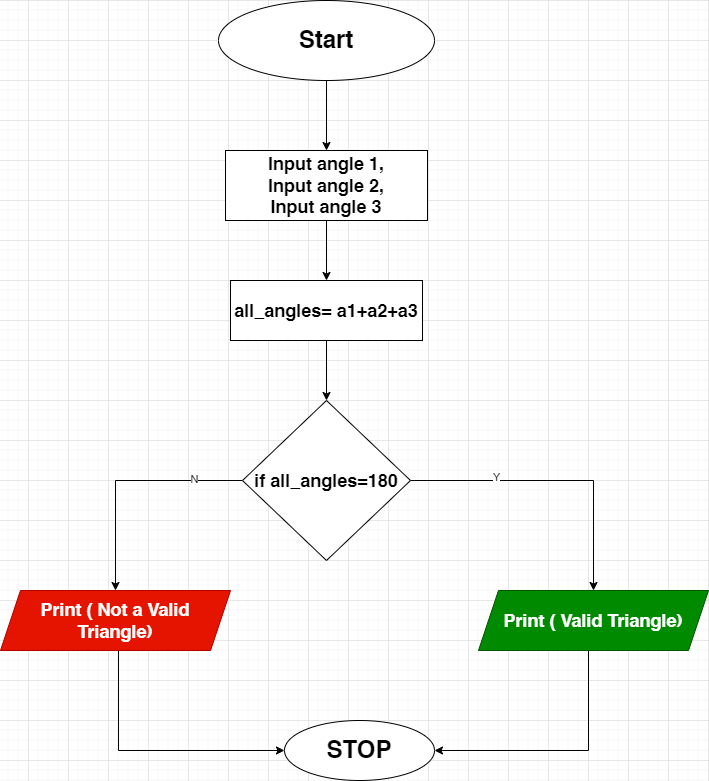

The diagram above was exported from draw.io. Its source (the exported page's mxGraphModel, read from the mxfile embedded in the PNG):
<mxGraphModel dx="1434" dy="786" grid="1" gridSize="10" guides="1" tooltips="1" connect="1" arrows="1" fold="1" page="1" pageScale="1" pageWidth="827" pageHeight="1169" math="0" shadow="0">
  <root>
    <mxCell id="0" />
    <mxCell id="1" parent="0" />
    <mxCell id="csr5RNH53tqv9FBqTYiE-3" value="" style="edgeStyle=orthogonalEdgeStyle;rounded=0;orthogonalLoop=1;jettySize=auto;html=1;" edge="1" parent="1" source="csr5RNH53tqv9FBqTYiE-1" target="csr5RNH53tqv9FBqTYiE-2">
      <mxGeometry relative="1" as="geometry" />
    </mxCell>
    <mxCell id="csr5RNH53tqv9FBqTYiE-1" value="&lt;h1&gt;Start&lt;/h1&gt;" style="ellipse;whiteSpace=wrap;html=1;" vertex="1" parent="1">
      <mxGeometry x="310" y="40" width="216" height="80" as="geometry" />
    </mxCell>
    <mxCell id="csr5RNH53tqv9FBqTYiE-5" value="" style="edgeStyle=orthogonalEdgeStyle;rounded=0;orthogonalLoop=1;jettySize=auto;html=1;" edge="1" parent="1" source="csr5RNH53tqv9FBqTYiE-2" target="csr5RNH53tqv9FBqTYiE-4">
      <mxGeometry relative="1" as="geometry" />
    </mxCell>
    <mxCell id="csr5RNH53tqv9FBqTYiE-2" value="&lt;h2&gt;Input angle 1,&lt;br&gt;Input angle 2,&lt;br&gt;Input angle 3&lt;/h2&gt;" style="whiteSpace=wrap;html=1;" vertex="1" parent="1">
      <mxGeometry x="317" y="190" width="202" height="70" as="geometry" />
    </mxCell>
    <mxCell id="csr5RNH53tqv9FBqTYiE-7" value="" style="edgeStyle=orthogonalEdgeStyle;rounded=0;orthogonalLoop=1;jettySize=auto;html=1;" edge="1" parent="1" source="csr5RNH53tqv9FBqTYiE-4" target="csr5RNH53tqv9FBqTYiE-6">
      <mxGeometry relative="1" as="geometry" />
    </mxCell>
    <mxCell id="csr5RNH53tqv9FBqTYiE-4" value="&lt;h2&gt;all_angles= a1+a2+a3&lt;/h2&gt;" style="whiteSpace=wrap;html=1;" vertex="1" parent="1">
      <mxGeometry x="322" y="320" width="192" height="60" as="geometry" />
    </mxCell>
    <mxCell id="csr5RNH53tqv9FBqTYiE-10" value="" style="edgeStyle=orthogonalEdgeStyle;rounded=0;orthogonalLoop=1;jettySize=auto;html=1;" edge="1" parent="1" source="csr5RNH53tqv9FBqTYiE-6" target="csr5RNH53tqv9FBqTYiE-9">
      <mxGeometry relative="1" as="geometry" />
    </mxCell>
    <mxCell id="csr5RNH53tqv9FBqTYiE-13" value="Y" style="edgeLabel;html=1;align=center;verticalAlign=middle;resizable=0;points=[];" vertex="1" connectable="0" parent="csr5RNH53tqv9FBqTYiE-10">
      <mxGeometry x="-0.4198" y="4" relative="1" as="geometry">
        <mxPoint as="offset" />
      </mxGeometry>
    </mxCell>
    <mxCell id="csr5RNH53tqv9FBqTYiE-12" value="" style="edgeStyle=orthogonalEdgeStyle;rounded=0;orthogonalLoop=1;jettySize=auto;html=1;" edge="1" parent="1" source="csr5RNH53tqv9FBqTYiE-6" target="csr5RNH53tqv9FBqTYiE-11">
      <mxGeometry relative="1" as="geometry" />
    </mxCell>
    <mxCell id="csr5RNH53tqv9FBqTYiE-14" value="N" style="edgeLabel;html=1;align=center;verticalAlign=middle;resizable=0;points=[];" vertex="1" connectable="0" parent="csr5RNH53tqv9FBqTYiE-12">
      <mxGeometry x="-0.5865" y="-2" relative="1" as="geometry">
        <mxPoint as="offset" />
      </mxGeometry>
    </mxCell>
    <mxCell id="csr5RNH53tqv9FBqTYiE-6" value="&lt;h2&gt;if all_angles=180&lt;/h2&gt;" style="rhombus;whiteSpace=wrap;html=1;" vertex="1" parent="1">
      <mxGeometry x="334" y="440" width="168" height="160" as="geometry" />
    </mxCell>
    <mxCell id="csr5RNH53tqv9FBqTYiE-17" style="edgeStyle=orthogonalEdgeStyle;rounded=0;orthogonalLoop=1;jettySize=auto;html=1;entryX=1;entryY=0.5;entryDx=0;entryDy=0;" edge="1" parent="1" source="csr5RNH53tqv9FBqTYiE-9" target="csr5RNH53tqv9FBqTYiE-15">
      <mxGeometry relative="1" as="geometry">
        <Array as="points">
          <mxPoint x="680" y="790" />
        </Array>
      </mxGeometry>
    </mxCell>
    <mxCell id="csr5RNH53tqv9FBqTYiE-9" value="&lt;h2&gt;Print ( Valid Triangle)&lt;/h2&gt;" style="shape=parallelogram;perimeter=parallelogramPerimeter;whiteSpace=wrap;html=1;fixedSize=1;fillColor=#008a00;fontColor=#ffffff;strokeColor=#005700;" vertex="1" parent="1">
      <mxGeometry x="570" y="630" width="230" height="60" as="geometry" />
    </mxCell>
    <mxCell id="csr5RNH53tqv9FBqTYiE-16" value="" style="edgeStyle=orthogonalEdgeStyle;rounded=0;orthogonalLoop=1;jettySize=auto;html=1;" edge="1" parent="1" source="csr5RNH53tqv9FBqTYiE-11" target="csr5RNH53tqv9FBqTYiE-15">
      <mxGeometry relative="1" as="geometry">
        <Array as="points">
          <mxPoint x="210" y="790" />
        </Array>
      </mxGeometry>
    </mxCell>
    <mxCell id="csr5RNH53tqv9FBqTYiE-11" value="&lt;h2&gt;Print ( Not a Valid Triangle)&lt;/h2&gt;" style="shape=parallelogram;perimeter=parallelogramPerimeter;whiteSpace=wrap;html=1;fixedSize=1;fillColor=#e51400;fontColor=#ffffff;strokeColor=#B20000;" vertex="1" parent="1">
      <mxGeometry x="92" y="630" width="230" height="60" as="geometry" />
    </mxCell>
    <mxCell id="csr5RNH53tqv9FBqTYiE-15" value="&lt;h1&gt;STOP&lt;/h1&gt;" style="ellipse;whiteSpace=wrap;html=1;" vertex="1" parent="1">
      <mxGeometry x="376" y="760" width="150" height="60" as="geometry" />
    </mxCell>
  </root>
</mxGraphModel>